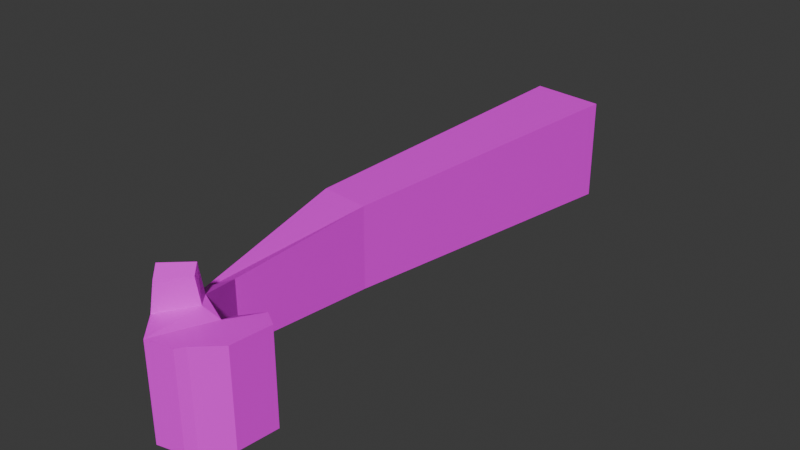 # Source: arm.blend  (saved by Blender 5.1.30; exported with 4.5.12 LTS)
import bpy
from mathutils import Matrix  # noqa: F401  (used for matrix-valued properties, if any)

bpy.ops.wm.read_factory_settings(use_empty=True)
scene = bpy.context.scene
scene.name = 'Scene'

# ---- collections
col_collection = bpy.data.collections.new('Collection'); scene.collection.children.link(col_collection)

# ---- images (referenced by path relative to the original .blend; pixels are not part of the script)
import os
ASSET_DIR = os.environ.get("B2B_ASSET_DIR", "")  # directory of the original .blend (textures are referenced by path, not embedded)
HERE = os.path.dirname(os.path.abspath(__file__))  # packed textures are extracted next to this script under _unpacked/

def load_image(name, relpath, width, height, colorspace="sRGB"):
    """Load a texture the original file referenced (path relative to the .blend, or extracted next to this script)."""
    p = next((c for c in (os.path.join(HERE, relpath), os.path.join(ASSET_DIR, relpath)) if relpath and os.path.exists(c)), "")
    if p:
        img = bpy.data.images.load(p, check_existing=True)
        img.name = name
    else:  # same state as the original file: an image datablock whose file is absent (Cycles renders it pink)
        img = bpy.data.images.new(name, width, height)
        img.source = "FILE"
        img.filepath = "//" + (relpath or name)
    img.colorspace_settings.name = colorspace
    return img
img_material_base_color = load_image('Material Base Color', 'missing.png', 1024, 1024, 'sRGB')

# ---- materials (node trees are filled in below, after node groups)
mat_material = bpy.data.materials.new('Material')
mat_material.alpha_threshold = 0.0
mat_material.use_backface_culling_lightprobe_volume = False
mat_material.roughness = 0.5
mat_material.line_color = (0.0, 0.0, 0.0, 1.0)

# ---- material node trees
mat_material.use_nodes = True; mat_material.node_tree.nodes.clear()
_N = mat_material.node_tree.nodes; _L = mat_material.node_tree.links
n0 = _N.new('ShaderNodeOutputMaterial'); n0.name = 'Material Output'; n0.location = (200, 100)
n1 = _N.new('ShaderNodeBsdfPrincipled'); n1.name = 'Principled BSDF'; n1.location = (-200, 100)
n2 = _N.new('ShaderNodeTexImage'); n2.name = 'Image Texture'; n2.location = (-490, 80)
n2.image = img_material_base_color
_L.new(n1.outputs[0], n0.inputs[0])
_L.new(n2.outputs[0], n1.inputs[0])
n0.is_active_output = True

# ---- world
world_world = bpy.data.worlds.new('World'); scene.world = world_world
world_world.use_nodes = True; world_world.node_tree.nodes.clear()
_N = world_world.node_tree.nodes; _L = world_world.node_tree.links
n0 = _N.new('ShaderNodeOutputWorld'); n0.name = 'World Output'; n0.location = (200, 100)
n1 = _N.new('ShaderNodeBackground'); n1.name = 'Background'; n1.location = (-200, 100)
n1.inputs[0].default_value = (0.05088, 0.05088, 0.05088, 1.0)
_L.new(n1.outputs[0], n0.inputs[0])
n0.is_active_output = True
world_world.color = (0.05088, 0.05088, 0.05088)
world_world.sun_shadow_jitter_overblur = 0.0

# ---- meshes
me_cube = bpy.data.meshes.new('Cube')
me_cube.from_pydata([(0.3407, 0.07864, 0.8227), (0.3407, 0.07864, -0.6776), (-0.3004, -4.489, 0.6274), (-0.3004, -4.489, -0.5797), (-0.7466, 0.1973, 0.8227), (-0.7466, 0.1973, -0.6776), (-1.029, -4.409, 0.6274), (-1.029, -4.409, -0.5797), (-0.6684, -6.945, -0.3079), (-0.6684, -6.945, 0.3308), (-0.4016, -6.606, 0.4674), (-0.4016, -6.606, -0.4674), (-0.4125, -7.709, -0.6659), (-0.383, -7.744, 0.712), (-0.03587, -7.342, 0.7359), (-0.08008, -7.287, -0.6659), (0.06546, -8.269, -0.6659), (0.06546, -8.269, 0.6659), (0.3912, -7.509, 0.6659), (0.3912, -7.509, -0.6659), (0.4333, -8.19, -0.6659), (0.4333, -8.19, 0.6659), (0.5103, -8.076, 0.6659), (0.5103, -8.076, -0.6659), (0.1113, -7.524, 0.7359), (-0.2029, -7.955, 0.712), (-0.04656, -7.407, 1.16), (-0.3232, -7.731, 1.188), (0.05626, -7.541, 1.079), (-0.1969, -7.886, 1.091), (0.872, -7.228, 0.6659), (0.8151, -7.795, 0.6659), (0.8151, -7.795, -0.6659), (0.872, -7.228, -0.6659), (0.2108, -7.2, 0.4914), (0.2108, -7.2, -0.5087), (0.6556, -7.091, 0.6659), (0.6556, -7.091, -0.6659)], [], [(0, 4, 6, 2), (6, 7, 8, 9), (7, 6, 4, 5), (5, 1, 3, 7), (1, 0, 2, 3), (5, 4, 0, 1), (10, 9, 13, 14), (7, 3, 11, 8), (2, 6, 9, 10), (3, 2, 10, 11), (13, 12, 16, 17, 25), (9, 8, 12, 13), (8, 11, 15, 12), (11, 10, 14, 15), (12, 15, 19, 16), (24, 25, 17, 18), (18, 17, 21, 22), (16, 20, 21, 17), (16, 19, 23, 20), (24, 14, 26, 28), (14, 13, 27, 26), (25, 24, 28, 29), (13, 25, 29, 27), (15, 14, 24, 18, 19), (22, 23, 32, 31), (23, 22, 21, 20), (30, 31, 32, 33), (23, 19, 33, 32), (18, 30, 36, 34), (18, 22, 31, 30), (35, 34, 36, 37), (19, 18, 34, 35), (33, 19, 35, 37), (30, 33, 37, 36), (29, 28, 26, 27)])
_uv = me_cube.uv_layers.new(name='UVMap')
_uv.uv.foreach_set('vector', [0.5936, 0.007505, 0.722, 4.675e-08, 0.7283, 0.5433, 0.6423, 0.5484, 0.1526, 0.4676, 0.01057, 0.4677, 0.04219, 0.1663, 0.1173, 0.1662, 0.01057, 0.4677, 0.1526, 0.4676, 0.1765, 0.9998, 6.799e-08, 1.0, 0.2914, 4.101e-08, 0.4171, 0.02263, 0.3025, 0.5528, 0.2182, 0.5377, 0.4171, 0.002054, 0.5936, 1.829e-08, 0.5769, 0.5421, 0.4349, 0.5437, 0.7283, 0.1765, 0.7283, 0.0, 0.8563, 0.0001821, 0.8563, 0.1767, 0.6421, 0.7981, 0.6719, 0.8399, 0.6321, 0.931, 0.5936, 0.8816, 0.2182, 0.5377, 0.3025, 0.5528, 0.2712, 0.7999, 0.2351, 0.8369, 0.6423, 0.5484, 0.7283, 0.5433, 0.6719, 0.8399, 0.6421, 0.7981, 0.4349, 0.5437, 0.5769, 0.5421, 0.561, 0.7915, 0.451, 0.7928, 0.1621, 0.06848, 6.884e-09, 0.07318, 4.03e-05, 0.0001911, 0.1567, 7.793e-08, 0.1621, 0.04098, 0.1173, 0.1662, 0.04219, 0.1663, 6.884e-09, 0.07318, 0.1621, 0.06848, 0.2351, 0.8369, 0.2712, 0.7999, 0.3056, 0.8832, 0.2633, 0.9301, 0.451, 0.7928, 0.561, 0.7915, 0.5936, 0.8736, 0.4286, 0.8696, 0.2633, 0.9301, 0.3056, 0.8832, 0.3587, 0.9131, 0.3143, 0.9996, 0.8161, 0.4083, 0.8246, 0.4705, 0.7793, 0.4883, 0.7882, 0.3914, 0.7882, 0.3914, 0.7793, 0.4883, 0.7457, 0.4595, 0.7442, 0.4434, 0.8323, 0.3334, 0.7896, 0.3334, 0.7896, 0.1767, 0.8323, 0.1767, 0.3143, 0.9996, 0.3587, 0.9131, 0.3678, 0.9805, 0.3579, 0.9933, 0.751, 0.5374, 0.7295, 0.5383, 0.7283, 0.4883, 0.7438, 0.4972, 0.1651, 0.1098, 0.1621, 0.06848, 0.2182, 0.06899, 0.215, 0.1022, 0.788, 0.7012, 0.788, 0.645, 0.8287, 0.6496, 0.8323, 0.6946, 0.1621, 0.06848, 0.1621, 0.04098, 0.2067, 0.04891, 0.2182, 0.06899, 0.7283, 0.7034, 0.7295, 0.5383, 0.751, 0.5374, 0.783, 0.5447, 0.788, 0.7013, 0.7754, 0.1767, 0.7754, 0.3334, 0.7283, 0.3334, 0.7283, 0.1767, 0.7754, 0.3334, 0.7754, 0.1767, 0.7896, 0.1767, 0.7896, 0.3334, 0.788, 0.4883, 0.855, 0.4883, 0.855, 0.645, 0.788, 0.645, 0.3678, 0.9805, 0.3587, 0.9131, 0.4171, 0.884, 0.4057, 0.95, 0.7882, 0.3914, 0.7542, 0.3355, 0.7842, 0.3334, 0.8246, 0.3702, 0.7882, 0.3914, 0.7442, 0.4434, 0.7283, 0.3973, 0.7542, 0.3355, 0.7283, 0.8414, 0.7283, 0.7238, 0.7767, 0.7035, 0.7767, 0.8602, 0.8051, 0.8601, 0.8051, 0.7034, 0.844, 0.724, 0.844, 0.8417, 0.4171, 0.884, 0.3587, 0.9131, 0.3382, 0.8747, 0.3931, 0.8661, 0.8051, 0.7034, 0.8051, 0.8601, 0.7767, 0.8602, 0.7767, 0.7035, 0.8246, 0.388, 0.8282, 0.3379, 0.8476, 0.3334, 0.8476, 0.3833])
me_cube.materials.append(mat_material)
me_cube.use_mirror_vertex_groups = False
me_cube.update()

# ---- objects
ob_cube = bpy.data.objects.new('Cube', me_cube)

# ---- transforms, parenting, visibility, modifiers, constraints
ob_cube.location = (0.0, 0.0, 0.0)
ob_cube.scale = (0.254, 0.254, 0.254)
ob_cube.lock_rotations_4d = False
ob_cube.empty_display_type = 'ARROWS'
ob_cube.lineart.crease_threshold = 0.0

# ---- collection membership
col_collection.objects.link(ob_cube)

# ---- scene / render settings (as saved in the file)
scene.frame_start = 1; scene.frame_end = 250; scene.frame_set(1)
scene.render.engine = 'BLENDER_EEVEE_NEXT'
scene.render.bake_bias = 0.0
scene.render.bake_samples = 0
scene.cycles.sampling_pattern = 'TABULATED_SOBOL'
scene.eevee.use_volume_custom_range = False
bpy.context.view_layer.update()

# ---- added for rendering (the .blend has no active camera and no usable light): camera, sun
cam_auto = bpy.data.cameras.new('AutoCamera')
cam_auto.lens = 50.0
cam_auto.sensor_width = 36.0
cam_auto.clip_end = 1000.0
ob_auto_camera = bpy.data.objects.new('AutoCamera', cam_auto)
scene.collection.objects.link(ob_auto_camera)
ob_auto_camera.location = (2.06626, -3.52878, 1.73383)
ob_auto_camera.rotation_euler = (1.09748, -7.21219e-08, 0.694738)
scene.camera = ob_auto_camera
light_auto_sun = bpy.data.lights.new('AutoSun', 'SUN')
light_auto_sun.energy = 3.0
light_auto_sun.angle = 0.0523599
ob_auto_sun = bpy.data.objects.new('AutoSun', light_auto_sun)
scene.collection.objects.link(ob_auto_sun)
ob_auto_sun.rotation_euler = (0.872665, 0.174533, 0.523599)
bpy.context.view_layer.update()
